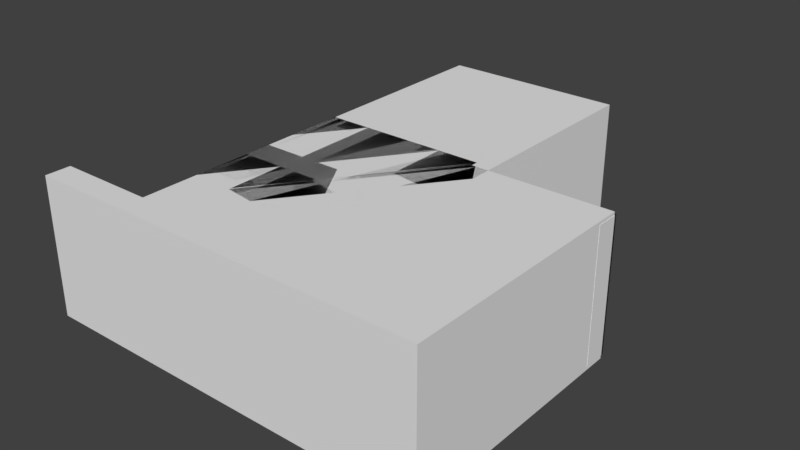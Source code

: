 # Source: stairs.blend  (saved by Blender 2.92.15; exported with 4.5.12 LTS)
import bpy
from mathutils import Matrix  # noqa: F401  (used for matrix-valued properties, if any)

bpy.ops.wm.read_factory_settings(use_empty=True)
scene = bpy.context.scene
scene.name = 'Scene'

# ---- collections
col_collection_1 = bpy.data.collections.new('Collection 1'); scene.collection.children.link(col_collection_1)
col_collection_2 = bpy.data.collections.new('Collection 2'); scene.collection.children.link(col_collection_2)

# ---- materials (node trees are filled in below, after node groups)
mat_stairs = bpy.data.materials.new('stairs')
mat_stairs.alpha_threshold = 0.0
mat_stairs.use_transparent_shadow = False
mat_stairs.roughness = 0.5
mat_base = bpy.data.materials.new('base')
mat_base.alpha_threshold = 0.0
mat_base.use_transparent_shadow = False
mat_base.diffuse_color = (0.01885, 0.01885, 0.01885, 1.0)
mat_base.roughness = 0.5

# ---- material node trees

# ---- world
world_world = bpy.data.worlds.new('World'); scene.world = world_world
world_world.color = (0.05088, 0.05088, 0.05088)
world_world.use_sun_shadow = False
world_world.sun_shadow_jitter_overblur = 0.0
world_world.cycles.sampling_method = 'MANUAL'

# ---- meshes
me_cube_002 = bpy.data.meshes.new('Cube.002')
me_cube_002.from_pydata([(0.6729, 1.543, 0.05), (0.6729, -1.543, 0.05), (1.411, -1.543, 0.05), (1.411, 1.543, 0.05), (4.758, 1.543, 4.505), (4.758, -1.543, 4.505), (4.758, 1.543, 9.505), (4.758, -1.543, 9.505), (0.6729, 1.543, 9.505), (0.6729, -1.543, 9.505), (1.411, -1.543, 9.505), (1.411, 1.543, 9.505)], [], [(3, 4, 5, 2), (0, 3, 2, 1), (4, 6, 7, 5), (3, 2, 10, 11), (1, 9, 8, 0), (9, 10, 11, 8), (6, 11, 10, 7), (2, 5, 7, 10), (3, 11, 6, 4), (8, 11, 3, 0), (1, 2, 10, 9)])
_uv = me_cube_002.uv_layers.new(name='UVMap')
_uv.uv.foreach_set('vector', [0.0, 0.0, 0.0, 0.0, 0.0, 0.0, 0.0, 0.0, 0.0, 0.0, 0.0, 0.0, 0.0, 0.0, 0.0, 0.0, 0.0, 0.0, 0.0, 0.0, 0.0, 0.0, 0.0, 0.0, 0.0, 0.0, 0.0, 0.0, 0.0, 0.0, 0.0, 0.0, 0.0, 0.0, 0.0, 0.0, 0.0, 0.0, 0.0, 0.0, 0.0, 0.0, 0.0, 0.0, 0.0, 0.0, 0.0, 0.0, 0.0, 0.0, 0.0, 0.0, 0.0, 0.0, 0.0, 0.0, 0.0, 0.0, 0.0, 0.0, 0.0, 0.0, 0.0, 0.0, 0.0, 0.0, 0.0, 0.0, 0.0, 0.0, 0.0, 0.0, 0.0, 0.0, 0.0, 0.0, 0.0, 0.0, 0.0, 0.0, 0.0, 0.0, 0.0, 0.0, 0.0, 0.0, 0.0, 0.0])
me_cube_002.materials.append(mat_stairs)
me_cube_002.use_remesh_preserve_volume = False
me_cube_002.use_remesh_preserve_attributes = False
me_cube_002.use_mirror_vertex_groups = False
me_cube_002.update()
me_cube_001 = bpy.data.meshes.new('Cube.001')
me_cube_001.from_pydata([(-1.5, -1.543, 0.05), (-1.5, 1.543, 0.05), (7.494, 1.543, 4.994), (7.494, -1.543, 4.994), (4.379, -1.543, 4.994), (4.379, 1.543, 4.994), (0.6729, 1.543, 0.05), (0.6729, -1.543, 0.05), (7.494, 1.543, -0.511), (7.494, -1.543, -0.511), (-1.5, -1.543, -0.511), (-1.5, 1.543, -0.511), (0.6729, -1.543, -0.511), (0.6729, 1.543, -0.511), (4.379, 1.543, -0.511), (4.379, -1.543, -0.511), (7.494, -1.327, 4.994), (7.494, 1.327, 4.994), (4.379, -1.279, 4.994), (4.379, 1.279, 4.994), (0.6729, -1.279, 0.05), (0.6729, 1.279, 0.05), (-1.5, -1.327, 0.05), (-1.5, 1.327, 0.05), (7.494, -1.327, -0.511), (7.494, 1.327, -0.511), (-1.5, -1.327, -0.511), (-1.5, 1.327, -0.511), (0.6729, -1.327, -0.511), (0.6729, 1.327, -0.511), (4.379, -1.327, -0.511), (4.379, 1.327, -0.511), (4.379, -1.543, 5.155), (0.6729, -1.543, 5.155), (0.6729, 1.543, 5.155), (4.379, 1.543, 5.155), (4.379, 1.279, 5.155), (0.6729, 1.279, 5.155), (4.379, -1.279, 5.155), (0.6729, -1.279, 5.155)], [], [(19, 17, 2, 5), (5, 6, 34, 35), (23, 21, 6, 1), (17, 25, 8, 2), (22, 26, 10, 0), (26, 28, 12, 10), (25, 31, 14, 8), (28, 30, 15, 12), (3, 4, 15, 9), (5, 2, 8, 14), (1, 6, 13, 11), (7, 0, 10, 12), (12, 15, 7), (7, 15, 4), (13, 6, 14), (6, 5, 14), (13, 14, 31, 29), (29, 31, 30, 28), (9, 15, 30, 24), (24, 30, 31, 25), (11, 13, 29, 27), (27, 29, 28, 26), (1, 11, 27, 23), (23, 27, 26, 22), (3, 9, 24, 16), (16, 24, 25, 17), (0, 7, 20, 22), (22, 20, 21, 23), (18, 20, 39, 38), (20, 18, 19, 21), (4, 3, 16, 18), (18, 16, 17, 19), (37, 36, 35, 34), (33, 32, 38, 39), (20, 7, 33, 39), (4, 18, 38, 32), (6, 21, 37, 34), (21, 19, 36, 37), (19, 5, 35, 36), (7, 4, 32, 33)])
_uv = me_cube_001.uv_layers.new(name='UVMap')
_uv.uv.foreach_set('vector', [0.0, 0.0, 0.0, 0.0, 0.0, 0.0, 0.0, 0.0, 0.0, 0.0, 0.0, 0.0, 0.0, 0.0, 0.0, 0.0, 0.0, 0.0, 0.0, 0.0, 0.0, 0.0, 0.0, 0.0, 0.0, 0.0, 0.0, 0.0, 0.0, 0.0, 0.0, 0.0, 0.0, 0.0, 0.0, 0.0, 0.0, 0.0, 0.0, 0.0, 0.0, 0.0, 0.0, 0.0, 0.0, 0.0, 0.0, 0.0, 0.0, 0.0, 0.0, 0.0, 0.0, 0.0, 0.0, 0.0, 0.0, 0.0, 0.0, 0.0, 0.0, 0.0, 0.0, 0.0, 0.0, 0.0, 0.0, 0.0, 0.0, 0.0, 0.0, 0.0, 0.0, 0.0, 0.0, 0.0, 0.0, 0.0, 0.0, 0.0, 0.0, 0.0, 0.0, 0.0, 0.0, 0.0, 0.0, 0.0, 0.0, 0.0, 0.0, 0.0, 0.0, 0.0, 0.0, 0.0, 0.0, 0.0, 0.0, 0.0, 0.0, 0.0, 0.0, 0.0, 0.0, 0.0, 0.0, 0.0, 0.0, 0.0, 0.0, 0.0, 0.0, 0.0, 0.0, 0.0, 0.0, 0.0, 0.0, 0.0, 0.0, 0.0, 0.0, 0.0, 0.0, 0.0, 0.0, 0.0, 0.0, 0.0, 0.0, 0.0, 0.0, 0.0, 0.0, 0.0, 0.0, 0.0, 0.0, 0.0, 0.0, 0.0, 0.0, 0.0, 0.0, 0.0, 0.0, 0.0, 0.0, 0.0, 0.0, 0.0, 0.0, 0.0, 0.0, 0.0, 0.0, 0.0, 0.0, 0.0, 0.0, 0.0, 0.0, 0.0, 0.0, 0.0, 0.0, 0.0, 0.0, 0.0, 0.0, 0.0, 0.0, 0.0, 0.0, 0.0, 0.0, 0.0, 0.0, 0.0, 0.0, 0.0, 0.0, 0.0, 0.0, 0.0, 0.0, 0.0, 0.0, 0.0, 0.0, 0.0, 0.0, 0.0, 0.0, 0.0, 0.0, 0.0, 0.0, 0.0, 0.0, 0.0, 0.0, 0.0, 0.0, 0.0, 0.0, 0.0, 0.0, 0.0, 0.0, 0.0, 0.0, 0.0, 0.0, 0.0, 0.0, 0.0, 0.0, 0.0, 0.0, 0.0, 0.0, 0.0, 0.0, 0.0, 0.0, 0.0, 0.0, 0.0, 0.0, 0.0, 0.0, 0.0, 0.0, 0.0, 0.0, 0.0, 0.0, 0.0, 0.0, 0.0, 0.0, 0.0, 0.0, 0.0, 0.0, 0.0, 0.0, 0.0, 0.0, 0.0, 0.0, 0.0, 0.0, 0.0, 0.0, 0.0, 0.0, 0.0, 0.0, 0.0, 0.0, 0.0, 0.0, 0.0, 0.0, 0.0, 0.0, 0.0, 0.0, 0.0, 0.0, 0.0, 0.0, 0.0, 0.0, 0.0, 0.0, 0.0, 0.0, 0.0, 0.0, 0.0, 0.0, 0.0, 0.0, 0.0, 0.0, 0.0, 0.0, 0.0, 0.0, 0.0, 0.0, 0.0, 0.0, 0.0, 0.0, 0.0, 0.0, 0.0, 0.0, 0.0, 0.0, 0.0, 0.0, 0.0, 0.0, 0.0, 0.0, 0.0])
me_cube_001.materials.append(mat_stairs)
me_cube_001.use_remesh_preserve_volume = False
me_cube_001.use_remesh_preserve_attributes = False
me_cube_001.use_mirror_vertex_groups = False
me_cube_001.update()
me_cube = bpy.data.meshes.new('Cube')
me_cube.from_pydata([(1.0, -1.47, -0.5), (1.0, -1.47, 0.5), (1.0, 1.47, -0.5), (1.0, 1.47, 0.5), (1.375, -1.47, 0.0), (1.375, -1.47, 0.5), (1.375, 1.47, 0.0), (1.375, -1.47, 1.0), (1.375, 1.47, 0.5), (1.375, 1.47, 1.0), (1.75, -1.47, 0.5), (1.75, -1.47, 1.0), (1.75, 1.47, 0.5), (1.75, 1.47, 1.0), (1.75, -1.47, 1.5), (1.75, 1.47, 1.5), (2.125, -1.47, 1.0), (2.125, -1.47, 1.5), (2.125, 1.47, 1.0), (2.125, 1.47, 1.5), (2.125, -1.47, 2.0), (2.125, 1.47, 2.0), (2.5, -1.47, 1.5), (2.5, -1.47, 2.0), (2.5, 1.47, 1.5), (2.5, 1.47, 2.0), (2.5, -1.47, 2.5), (2.5, 1.47, 2.5), (2.875, -1.47, 2.0), (2.875, 1.47, 2.0), (2.875, -1.47, 2.5), (2.875, -1.47, 3.0), (2.875, 1.47, 2.5), (2.875, 1.47, 3.0), (3.25, -1.47, 2.5), (3.25, -1.47, 3.0), (3.25, 1.47, 2.5), (3.25, 1.47, 3.0), (3.25, -1.47, 3.5), (3.25, 1.47, 3.5), (3.625, -1.47, 3.0), (3.625, -1.47, 3.5), (3.625, 1.47, 3.0), (3.625, -1.47, 4.0), (3.625, 1.47, 3.5), (3.625, 1.47, 4.0), (4.0, -1.47, 3.5), (4.0, 1.47, 3.5), (4.0, -1.47, 4.0), (4.0, -1.47, 4.5), (4.0, 1.47, 4.0), (4.0, 1.47, 4.5), (4.375, -1.47, 4.0), (4.375, 1.47, 4.0), (4.375, -1.47, 4.5), (4.375, -1.47, 5.0), (4.375, 1.47, 4.5), (4.375, 1.47, 5.0), (4.75, -1.47, 4.5), (4.75, -1.47, 5.0), (4.75, 1.47, 4.5), (4.75, 1.47, 5.0), (7.5, 1.47, 5.0), (7.5, 1.47, 4.5), (7.5, -1.47, 4.5), (7.5, -1.47, 5.0), (-1.5, 1.47, -0.5), (-1.5, -1.47, -0.5), (0.864, -1.334, 0.05), (0.864, 1.334, 0.05), (1.375, -1.47, 0.25), (1.375, 1.47, 0.25), (-1.364, -1.334, 0.05), (-1.364, 1.334, 0.05), (4.892, 1.328, 5.05), (4.892, -1.328, 5.05), (7.358, 1.328, 5.05), (7.358, -1.328, 5.05), (1.0, -1.47, 0.05), (1.0, 1.47, 0.05), (-1.5, -1.47, 0.05), (-1.5, 1.47, 0.05), (4.75, 1.47, 5.05), (4.75, -1.47, 5.05), (7.5, 1.47, 5.05), (7.5, -1.47, 5.05), (-1.5, -1.47, -0.02136), (1.0, -1.47, -0.02136), (-1.5, 1.47, -0.02136), (1.0, 1.47, -0.02136)], [], [(79, 89, 88, 81), (79, 3, 8, 71), (60, 53, 56), (70, 5, 1, 78), (2, 6, 4, 0), (8, 3, 1, 5), (5, 7, 9, 8), (8, 9, 13, 12), (53, 47, 50), (10, 11, 7, 5), (12, 18, 16, 10), (13, 9, 7, 11), (11, 14, 15, 13), (13, 15, 19, 18), (47, 42, 44), (16, 17, 14, 11), (18, 24, 22, 16), (19, 15, 14, 17), (17, 20, 21, 19), (19, 21, 25, 24), (37, 42, 36), (22, 23, 20, 17), (24, 29, 28, 22), (25, 21, 20, 23), (23, 26, 27, 25), (25, 27, 32, 29), (36, 29, 32), (28, 30, 26, 23), (29, 36, 34, 28), (32, 27, 26, 30), (30, 31, 33, 32), (32, 33, 37, 36), (25, 29, 24), (34, 35, 31, 30), (36, 42, 40, 34), (37, 33, 31, 35), (35, 38, 39, 37), (37, 39, 44, 42), (19, 24, 18), (40, 41, 38, 35), (42, 47, 46, 40), (44, 39, 38, 41), (41, 43, 45, 44), (44, 45, 50, 47), (13, 18, 12), (46, 48, 43, 41), (47, 53, 52, 46), (50, 45, 43, 48), (48, 49, 51, 50), (50, 51, 56, 53), (12, 6, 71, 8), (52, 54, 49, 48), (53, 60, 58, 52), (56, 51, 49, 54), (54, 55, 57, 56), (56, 57, 61, 60), (59, 65, 85, 83), (58, 59, 55, 54), (6, 12, 10, 4), (61, 57, 55, 59), (63, 62, 65, 64), (60, 61, 62, 63), (59, 58, 64, 65), (58, 60, 63, 64), (4, 10, 5, 70), (10, 16, 11), (16, 22, 17), (22, 28, 23), (34, 40, 35), (34, 30, 28), (40, 46, 41), (52, 48, 46), (58, 54, 52), (69, 73, 72, 68), (2, 0, 67, 66), (0, 87, 86, 67), (67, 86, 88, 66), (4, 70, 78, 87, 0), (2, 89, 79, 71, 6), (78, 1, 3, 79), (74, 75, 77, 76), (61, 59, 83, 82), (65, 62, 84, 85), (62, 61, 82, 84), (69, 68, 78, 79), (68, 72, 80, 78), (72, 73, 81, 80), (73, 69, 79, 81), (75, 74, 82, 83), (76, 77, 85, 84), (77, 75, 83, 85), (74, 76, 84, 82), (86, 87, 78, 80), (88, 86, 80, 81), (88, 89, 2, 66)])
me_cube.polygons.foreach_set('material_index', [1, 0, 0, 0, 0, 0, 0, 0, 0, 0, 0, 0, 0, 0, 0, 0, 0, 0, 0, 0, 0, 0, 0, 0, 0, 0, 0, 0, 0, 0, 0, 0, 0, 0, 0, 0, 0, 0, 0, 0, 0, 0, 0, 0, 0, 0, 0, 0, 0, 0, 0, 0, 0, 0, 0, 0, 1, 0, 0, 0, 0, 0, 0, 0, 0, 0, 0, 0, 0, 0, 0, 0, 0, 0, 0, 0, 0, 0, 0, 0, 0, 1, 1, 1, 1, 1, 1, 1, 1, 1, 1, 1, 1, 1, 0])
_uv = me_cube.uv_layers.new(name='UVMap')
_uv.uv.foreach_set('vector', [0.2778, 0.9009, 0.2778, 0.9138, 0.0, 0.9138, 0.0, 0.9009, 0.2778, 0.9009, 0.2778, 0.8198, 0.3194, 0.8198, 0.3194, 0.8649, 0.6944, 0.09905, 0.6528, 0.1891, 0.6528, 0.09905, 0.3194, 0.8649, 0.3194, 0.8198, 0.2778, 0.8198, 0.2778, 0.9009, 0.0, 0.0, 0.09009, 0.0, 0.09009, 1.0, 0.0, 1.0, 0.6806, 2.039e-07, 0.7222, 2.039e-07, 0.7222, 1.0, 0.6806, 1.0, 0.1802, 1.0, 0.2703, 1.0, 0.2703, 0.0, 0.1802, 0.0, 0.3194, 0.8198, 0.3194, 0.7297, 0.3611, 0.7297, 0.3611, 0.8198, 0.6528, 0.1891, 0.6111, 0.2792, 0.6111, 0.1891, 0.3611, 0.8198, 0.3611, 0.7297, 0.3194, 0.7297, 0.3194, 0.8198, 0.1802, 0.0, 0.2703, 0.0, 0.2703, 1.0, 0.1802, 1.0, 0.6389, 2.039e-07, 0.6806, 2.039e-07, 0.6806, 1.0, 0.6389, 1.0, 0.2703, 1.0, 0.3604, 1.0, 0.3604, 0.0, 0.2703, 0.0, 0.3611, 0.7297, 0.3611, 0.6396, 0.4028, 0.6396, 0.4028, 0.7297, 0.6111, 0.2792, 0.5694, 0.3693, 0.5694, 0.2792, 0.4028, 0.7297, 0.4028, 0.6396, 0.3611, 0.6396, 0.3611, 0.7297, 0.2703, 0.0, 0.3604, 0.0, 0.3604, 1.0, 0.2703, 1.0, 0.5972, 2.039e-07, 0.6389, 2.039e-07, 0.6389, 1.0, 0.5972, 1.0, 0.3604, 1.0, 0.4505, 1.0, 0.4505, 0.0, 0.3604, 0.0, 0.4028, 0.6396, 0.4028, 0.5495, 0.4444, 0.5495, 0.4444, 0.6396, 0.5278, 0.3693, 0.5694, 0.3693, 0.5278, 0.4594, 0.4444, 0.6396, 0.4444, 0.5495, 0.4028, 0.5495, 0.4028, 0.6396, 0.3604, 0.0, 0.4505, 0.0, 0.4505, 1.0, 0.3604, 1.0, 0.5556, 2.039e-07, 0.5972, 2.039e-07, 0.5972, 1.0, 0.5556, 1.0, 0.4505, 1.0, 0.5406, 1.0, 0.5406, 0.0, 0.4505, 0.0, 0.4444, 0.5495, 0.4444, 0.4594, 0.4861, 0.4594, 0.4861, 0.5495, 0.5278, 0.4594, 0.4861, 0.5495, 0.4861, 0.4594, 0.4861, 0.5495, 0.4861, 0.4594, 0.4444, 0.4594, 0.4444, 0.5495, 0.4505, 0.0, 0.5406, 0.0, 0.5406, 1.0, 0.4505, 1.0, 0.5139, 2.039e-07, 0.5556, 2.039e-07, 0.5556, 1.0, 0.5139, 1.0, 0.5406, 1.0, 0.6307, 1.0, 0.6307, 0.0, 0.5406, 0.0, 0.4861, 0.4594, 0.4861, 0.3693, 0.5278, 0.3693, 0.5278, 0.4594, 0.4444, 0.5495, 0.4861, 0.5495, 0.4444, 0.6396, 0.5278, 0.4594, 0.5278, 0.3693, 0.4861, 0.3693, 0.4861, 0.4594, 0.5406, 0.0, 0.6307, 0.0, 0.6307, 1.0, 0.5406, 1.0, 0.4722, 2.039e-07, 0.5139, 2.039e-07, 0.5139, 1.0, 0.4722, 1.0, 0.6307, 1.0, 0.7208, 1.0, 0.7208, 0.0, 0.6307, 0.0, 0.5278, 0.3693, 0.5278, 0.2792, 0.5694, 0.2792, 0.5694, 0.3693, 0.4028, 0.6396, 0.4444, 0.6396, 0.4028, 0.7297, 0.5694, 0.3693, 0.5694, 0.2792, 0.5278, 0.2792, 0.5278, 0.3693, 0.6307, 0.0, 0.7208, 0.0, 0.7208, 1.0, 0.6307, 1.0, 0.4306, 2.039e-07, 0.4722, 2.039e-07, 0.4722, 1.0, 0.4306, 1.0, 0.7208, 1.0, 0.8109, 1.0, 0.8109, 0.0, 0.7208, 0.0, 0.5694, 0.2792, 0.5694, 0.1891, 0.6111, 0.1891, 0.6111, 0.2792, 0.3611, 0.7297, 0.4028, 0.7297, 0.3611, 0.8198, 0.6111, 0.2792, 0.6111, 0.1891, 0.5694, 0.1891, 0.5694, 0.2792, 0.7208, 0.0, 0.8109, 0.0, 0.8109, 1.0, 0.7208, 1.0, 0.3889, 2.039e-07, 0.4306, 2.039e-07, 0.4306, 1.0, 0.3889, 1.0, 0.8109, 1.0, 0.9009, 1.0, 0.9009, 0.0, 0.8109, 0.0, 0.6111, 0.1891, 0.6111, 0.09905, 0.6528, 0.09905, 0.6528, 0.1891, 0.3611, 0.8198, 0.3194, 0.9099, 0.3194, 0.8649, 0.3194, 0.8198, 0.6528, 0.1891, 0.6528, 0.09905, 0.6111, 0.09905, 0.6111, 0.1891, 0.8109, 0.0, 0.9009, 0.0, 0.9009, 1.0, 0.8109, 1.0, 0.3472, 0.0, 0.3889, 0.0, 0.3889, 1.0, 0.3472, 1.0, 0.9009, 1.0, 0.991, 1.0, 0.991, 0.0, 0.9009, 0.0, 0.6528, 0.09905, 0.6528, 0.008959, 0.6944, 0.008959, 0.6944, 0.09905, 0.6944, 0.008959, 1.0, 0.008959, 1.0, 0.0, 0.6944, 0.0, 0.6944, 0.09905, 0.6944, 0.008959, 0.6528, 0.008959, 0.6528, 0.09905, 0.09009, 0.0, 0.1802, 0.0, 0.1802, 1.0, 0.09009, 1.0, 0.3056, 0.0, 0.3472, 0.0, 0.3472, 1.0, 0.3056, 1.0, 0.9009, 0.0, 0.991, 0.0, 0.991, 1.0, 0.9009, 1.0, 0.6944, 0.09905, 0.6944, 0.008959, 1.0, 0.008959, 1.0, 0.09905, 0.6944, 0.008959, 0.6944, 0.09905, 1.0, 0.09905, 1.0, 0.008959, 0.3056, 1.0, 0.3056, 0.0, 0.0, 0.0, 0.0, 1.0, 0.3194, 0.9099, 0.3611, 0.8198, 0.3194, 0.8198, 0.3194, 0.8649, 0.3611, 0.8198, 0.4028, 0.7297, 0.3611, 0.7297, 0.4028, 0.7297, 0.4444, 0.6396, 0.4028, 0.6396, 0.4444, 0.6396, 0.4861, 0.5495, 0.4444, 0.5495, 0.5278, 0.4594, 0.5694, 0.3693, 0.5278, 0.3693, 0.5278, 0.4594, 0.4861, 0.4594, 0.4861, 0.5495, 0.5694, 0.3693, 0.6111, 0.2792, 0.5694, 0.2792, 0.6528, 0.1891, 0.6111, 0.1891, 0.6111, 0.2792, 0.6944, 0.09905, 0.6528, 0.09905, 0.6528, 0.1891, 0.7373, 0.04626, 0.9849, 0.04626, 0.9849, 0.9537, 0.7373, 0.9537, 0.7222, 4.077e-07, 0.7222, 1.0, 1.0, 1.0, 1.0, 4.077e-07, 0.2778, 1.0, 0.2778, 0.9138, 0.0, 0.9138, 0.0, 1.0, 0.0, 1.0, 0.08625, 1.0, 0.08625, 0.0, 0.0, 0.0, 0.3194, 0.9099, 0.3194, 0.8649, 0.2778, 0.9009, 0.2778, 0.9138, 0.2778, 1.0, 0.2778, 1.0, 0.2778, 0.9138, 0.2778, 0.9009, 0.3194, 0.8649, 0.3194, 0.9099, 0.0991, 1.0, 0.1802, 1.0, 0.1802, 0.0, 0.0991, 0.0, 0.2897, 0.04838, 0.2897, 0.9516, 0.01581, 0.9516, 0.01581, 0.04838, 0.6452, 1.0, 0.6452, 0.0, 0.6452, 0.0, 0.6452, 1.0, 0.991, 1.0, 0.991, 0.0, 1.0, 0.0, 1.0, 1.0, 1.0, 0.008959, 0.6944, 0.008959, 0.6944, 0.0, 1.0, 0.0, 0.7373, 0.04626, 0.7373, 0.9537, 0.7222, 1.0, 0.7222, 2.039e-07, 0.7373, 0.9537, 0.9849, 0.9537, 1.0, 1.0, 0.7222, 1.0, 0.9849, 0.9537, 0.9849, 0.04626, 1.0, 2.039e-07, 1.0, 1.0, 0.9849, 0.04626, 0.7373, 0.04626, 0.7222, 2.039e-07, 1.0, 2.039e-07, 0.2897, 0.9516, 0.2897, 0.04838, 0.3056, 0.0, 0.3056, 1.0, 0.01581, 0.04838, 0.01581, 0.9516, 0.0, 1.0, 0.0, 0.0, 0.01581, 0.9516, 0.2897, 0.9516, 0.3056, 1.0, 0.0, 1.0, 0.2897, 0.04838, 0.01581, 0.04838, 0.0, 0.0, 0.3056, 0.0, 0.0, 0.9138, 0.2778, 0.9138, 0.2778, 0.9009, 0.0, 0.9009, 0.0, 0.04163, 1.0, 0.04441, 1.0, 0.05, 0.0, 0.05, 0.0, 0.9138, 0.2778, 0.9138, 0.2778, 1.0, 0.0, 1.0])
me_cube.materials.append(mat_stairs)
me_cube.materials.append(mat_base)
me_cube.use_remesh_preserve_volume = False
me_cube.use_remesh_preserve_attributes = False
me_cube.use_mirror_vertex_groups = False
me_cube.update()

# ---- objects
ob_stair_case = bpy.data.objects.new('Stair Case', None)
ob_stairstrigger = bpy.data.objects.new('stairstrigger', me_cube_002)
ob_stairscol = bpy.data.objects.new('stairscol', me_cube_001)
ob_stairs = bpy.data.objects.new('stairs', me_cube)

# ---- transforms, parenting, visibility, modifiers, constraints
ob_stair_case.location = (-4.172e-07, 0.0, 0.0)
ob_stair_case.empty_image_offset = (0.0, 0.0)
ob_stair_case.lineart.crease_threshold = 0.0
ob_stairstrigger.parent = ob_stair_case
ob_stairstrigger.matrix_parent_inverse = Matrix(((1.0, 0.0, 0.0, 4.172e-07), (0.0, -4.371e-08, 1.0, 0.0), (0.0, -1.0, -4.371e-08, 0.0), (0.0, 0.0, 0.0, 1.0)))
ob_stairstrigger.location = (-4.172e-07, 0.0, 0.0)
ob_stairstrigger.lineart.crease_threshold = 0.0
ob_stairscol.parent = ob_stair_case
ob_stairscol.matrix_parent_inverse = Matrix(((1.0, 0.0, 0.0, 4.172e-07), (0.0, -4.371e-08, 1.0, 0.0), (0.0, -1.0, -4.371e-08, 0.0), (0.0, 0.0, 0.0, 1.0)))
ob_stairscol.location = (-4.172e-07, 0.0, 0.0)
ob_stairscol.lineart.crease_threshold = 0.0
ob_stairs.parent = ob_stair_case
ob_stairs.matrix_parent_inverse = Matrix(((1.0, 0.0, 0.0, 4.172e-07), (0.0, -4.371e-08, 1.0, 0.0), (0.0, -1.0, -4.371e-08, 0.0), (0.0, 0.0, 0.0, 1.0)))
ob_stairs.location = (-4.172e-07, 0.0, 0.0)
ob_stairs.lineart.crease_threshold = 0.0

# ---- collection membership
col_collection_1.objects.link(ob_stair_case)
col_collection_2.objects.link(ob_stairstrigger)
col_collection_2.objects.link(ob_stairscol)
col_collection_2.objects.link(ob_stairs)

# ---- scene / render settings (as saved in the file)
scene.frame_start = 1; scene.frame_end = 250; scene.frame_set(0)
scene.render.engine = 'BLENDER_EEVEE_NEXT'
scene.render.resolution_percentage = 50
scene.render.dither_intensity = 0.0
scene.cycles.use_denoising = False
scene.cycles.samples = 128
scene.cycles.sampling_pattern = 'TABULATED_SOBOL'
scene.cycles.use_adaptive_sampling = False
scene.cycles.use_light_tree = False
scene.cycles.blur_glossy = 0.0
scene.cycles.sample_clamp_indirect = 0.0
scene.view_settings.view_transform = 'Standard'
bpy.context.view_layer.update()

# ---- added for rendering (the .blend has no active camera and no usable light): camera, sun
cam_auto = bpy.data.cameras.new('AutoCamera')
cam_auto.lens = 50.0
cam_auto.sensor_width = 36.0
cam_auto.clip_end = 1000.0
ob_auto_camera = bpy.data.objects.new('AutoCamera', cam_auto)
scene.collection.objects.link(ob_auto_camera)
ob_auto_camera.location = (15.7811, -10.8405, 10.2249)
ob_auto_camera.rotation_euler = (1.09748, -7.21219e-08, 0.694738)
scene.camera = ob_auto_camera
light_auto_sun = bpy.data.lights.new('AutoSun', 'SUN')
light_auto_sun.energy = 3.0
light_auto_sun.angle = 0.0523599
ob_auto_sun = bpy.data.objects.new('AutoSun', light_auto_sun)
scene.collection.objects.link(ob_auto_sun)
ob_auto_sun.rotation_euler = (0.872665, 0.174533, 0.523599)
bpy.context.view_layer.update()
